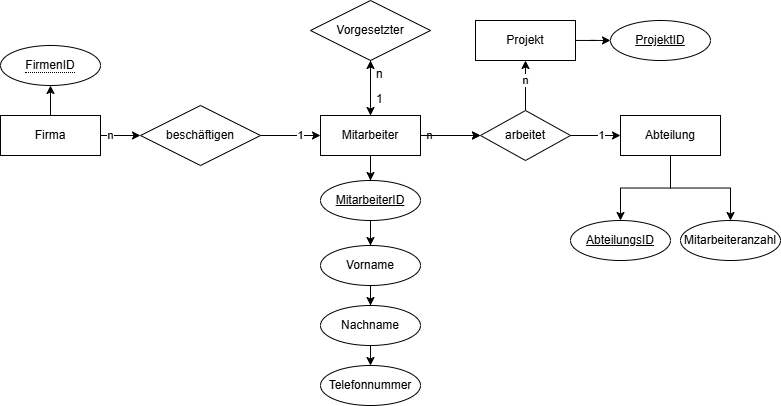

The diagram above was exported from draw.io. Its source (the exported page's mxGraphModel, read from the mxfile embedded in the PNG):
<mxGraphModel dx="1194" dy="501" grid="1" gridSize="10" guides="1" tooltips="1" connect="1" arrows="1" fold="1" page="1" pageScale="1" pageWidth="827" pageHeight="1169" math="0" shadow="0">
  <root>
    <mxCell id="0" />
    <mxCell id="1" parent="0" />
    <mxCell id="RTB3JU7EfiCGX5myvXsm-35" value="n" style="edgeStyle=orthogonalEdgeStyle;rounded=0;orthogonalLoop=1;jettySize=auto;html=1;" edge="1" parent="1" source="RTB3JU7EfiCGX5myvXsm-1" target="RTB3JU7EfiCGX5myvXsm-34">
      <mxGeometry x="-0.6667" relative="1" as="geometry">
        <mxPoint as="offset" />
      </mxGeometry>
    </mxCell>
    <mxCell id="RTB3JU7EfiCGX5myvXsm-38" style="edgeStyle=orthogonalEdgeStyle;rounded=0;orthogonalLoop=1;jettySize=auto;html=1;" edge="1" parent="1" source="RTB3JU7EfiCGX5myvXsm-1" target="RTB3JU7EfiCGX5myvXsm-2">
      <mxGeometry relative="1" as="geometry" />
    </mxCell>
    <mxCell id="RTB3JU7EfiCGX5myvXsm-39" style="edgeStyle=orthogonalEdgeStyle;rounded=0;orthogonalLoop=1;jettySize=auto;html=1;" edge="1" parent="1" source="RTB3JU7EfiCGX5myvXsm-1" target="RTB3JU7EfiCGX5myvXsm-6">
      <mxGeometry relative="1" as="geometry" />
    </mxCell>
    <mxCell id="RTB3JU7EfiCGX5myvXsm-40" style="edgeStyle=orthogonalEdgeStyle;rounded=0;orthogonalLoop=1;jettySize=auto;html=1;entryX=0.5;entryY=0;entryDx=0;entryDy=0;" edge="1" parent="1" source="RTB3JU7EfiCGX5myvXsm-1" target="RTB3JU7EfiCGX5myvXsm-7">
      <mxGeometry relative="1" as="geometry" />
    </mxCell>
    <mxCell id="RTB3JU7EfiCGX5myvXsm-41" style="edgeStyle=orthogonalEdgeStyle;rounded=0;orthogonalLoop=1;jettySize=auto;html=1;" edge="1" parent="1" source="RTB3JU7EfiCGX5myvXsm-1" target="RTB3JU7EfiCGX5myvXsm-21">
      <mxGeometry relative="1" as="geometry" />
    </mxCell>
    <mxCell id="RTB3JU7EfiCGX5myvXsm-47" value="" style="edgeStyle=orthogonalEdgeStyle;rounded=0;orthogonalLoop=1;jettySize=auto;html=1;" edge="1" parent="1" source="RTB3JU7EfiCGX5myvXsm-1" target="RTB3JU7EfiCGX5myvXsm-34">
      <mxGeometry relative="1" as="geometry" />
    </mxCell>
    <mxCell id="RTB3JU7EfiCGX5myvXsm-61" style="edgeStyle=orthogonalEdgeStyle;rounded=0;orthogonalLoop=1;jettySize=auto;html=1;entryX=0.5;entryY=1;entryDx=0;entryDy=0;" edge="1" parent="1" source="RTB3JU7EfiCGX5myvXsm-1" target="RTB3JU7EfiCGX5myvXsm-50">
      <mxGeometry relative="1" as="geometry" />
    </mxCell>
    <mxCell id="RTB3JU7EfiCGX5myvXsm-1" value="Mitarbeiter" style="whiteSpace=wrap;html=1;align=center;" vertex="1" parent="1">
      <mxGeometry x="330" y="125" width="100" height="40" as="geometry" />
    </mxCell>
    <mxCell id="RTB3JU7EfiCGX5myvXsm-6" value="Vorname" style="ellipse;whiteSpace=wrap;html=1;align=center;" vertex="1" parent="1">
      <mxGeometry x="330" y="255" width="100" height="40" as="geometry" />
    </mxCell>
    <mxCell id="RTB3JU7EfiCGX5myvXsm-7" value="Nachname" style="ellipse;whiteSpace=wrap;html=1;align=center;" vertex="1" parent="1">
      <mxGeometry x="330" y="315" width="100" height="40" as="geometry" />
    </mxCell>
    <mxCell id="RTB3JU7EfiCGX5myvXsm-13" style="edgeStyle=orthogonalEdgeStyle;rounded=0;orthogonalLoop=1;jettySize=auto;html=1;" edge="1" parent="1" source="RTB3JU7EfiCGX5myvXsm-9" target="RTB3JU7EfiCGX5myvXsm-12">
      <mxGeometry relative="1" as="geometry" />
    </mxCell>
    <mxCell id="RTB3JU7EfiCGX5myvXsm-9" value="Abteilung" style="whiteSpace=wrap;html=1;align=center;" vertex="1" parent="1">
      <mxGeometry x="630" y="125" width="100" height="40" as="geometry" />
    </mxCell>
    <mxCell id="RTB3JU7EfiCGX5myvXsm-10" value="AbteilungsID" style="ellipse;whiteSpace=wrap;html=1;align=center;fontStyle=4;" vertex="1" parent="1">
      <mxGeometry x="580" y="230" width="100" height="40" as="geometry" />
    </mxCell>
    <mxCell id="RTB3JU7EfiCGX5myvXsm-11" style="edgeStyle=orthogonalEdgeStyle;rounded=0;orthogonalLoop=1;jettySize=auto;html=1;" edge="1" parent="1" source="RTB3JU7EfiCGX5myvXsm-9" target="RTB3JU7EfiCGX5myvXsm-10">
      <mxGeometry relative="1" as="geometry" />
    </mxCell>
    <mxCell id="RTB3JU7EfiCGX5myvXsm-12" value="Mitarbeiteranzahl" style="ellipse;whiteSpace=wrap;html=1;align=center;" vertex="1" parent="1">
      <mxGeometry x="690" y="230" width="100" height="40" as="geometry" />
    </mxCell>
    <mxCell id="RTB3JU7EfiCGX5myvXsm-21" value="Telefonnummer" style="ellipse;whiteSpace=wrap;html=1;align=center;" vertex="1" parent="1">
      <mxGeometry x="330" y="375" width="100" height="40" as="geometry" />
    </mxCell>
    <mxCell id="RTB3JU7EfiCGX5myvXsm-36" value="1" style="edgeStyle=orthogonalEdgeStyle;rounded=0;orthogonalLoop=1;jettySize=auto;html=1;" edge="1" parent="1" source="RTB3JU7EfiCGX5myvXsm-34" target="RTB3JU7EfiCGX5myvXsm-9">
      <mxGeometry x="0.2" relative="1" as="geometry">
        <mxPoint as="offset" />
      </mxGeometry>
    </mxCell>
    <mxCell id="RTB3JU7EfiCGX5myvXsm-70" value="n" style="edgeStyle=orthogonalEdgeStyle;rounded=0;orthogonalLoop=1;jettySize=auto;html=1;entryX=0.5;entryY=1;entryDx=0;entryDy=0;" edge="1" parent="1" source="RTB3JU7EfiCGX5myvXsm-34" target="RTB3JU7EfiCGX5myvXsm-67">
      <mxGeometry x="0.2" relative="1" as="geometry">
        <mxPoint y="-1" as="offset" />
      </mxGeometry>
    </mxCell>
    <mxCell id="RTB3JU7EfiCGX5myvXsm-34" value="arbeitet" style="shape=rhombus;perimeter=rhombusPerimeter;whiteSpace=wrap;html=1;align=center;" vertex="1" parent="1">
      <mxGeometry x="490" y="120" width="90" height="50" as="geometry" />
    </mxCell>
    <mxCell id="RTB3JU7EfiCGX5myvXsm-2" value="MitarbeiterID" style="ellipse;whiteSpace=wrap;html=1;align=center;fontStyle=4;" vertex="1" parent="1">
      <mxGeometry x="330" y="190" width="100" height="40" as="geometry" />
    </mxCell>
    <mxCell id="RTB3JU7EfiCGX5myvXsm-64" style="edgeStyle=orthogonalEdgeStyle;rounded=0;orthogonalLoop=1;jettySize=auto;html=1;" edge="1" parent="1" source="RTB3JU7EfiCGX5myvXsm-50" target="RTB3JU7EfiCGX5myvXsm-1">
      <mxGeometry relative="1" as="geometry" />
    </mxCell>
    <mxCell id="RTB3JU7EfiCGX5myvXsm-50" value="Vorgesetzter" style="shape=rhombus;perimeter=rhombusPerimeter;whiteSpace=wrap;html=1;align=center;" vertex="1" parent="1">
      <mxGeometry x="320" y="10" width="120" height="60" as="geometry" />
    </mxCell>
    <mxCell id="RTB3JU7EfiCGX5myvXsm-56" value="n" style="edgeStyle=orthogonalEdgeStyle;rounded=0;orthogonalLoop=1;jettySize=auto;html=1;" edge="1" parent="1" source="RTB3JU7EfiCGX5myvXsm-53" target="RTB3JU7EfiCGX5myvXsm-54">
      <mxGeometry x="-0.5" relative="1" as="geometry">
        <mxPoint x="-1" as="offset" />
      </mxGeometry>
    </mxCell>
    <mxCell id="RTB3JU7EfiCGX5myvXsm-74" style="edgeStyle=orthogonalEdgeStyle;rounded=0;orthogonalLoop=1;jettySize=auto;html=1;entryX=0.5;entryY=1;entryDx=0;entryDy=0;" edge="1" parent="1" source="RTB3JU7EfiCGX5myvXsm-53" target="RTB3JU7EfiCGX5myvXsm-73">
      <mxGeometry relative="1" as="geometry" />
    </mxCell>
    <mxCell id="RTB3JU7EfiCGX5myvXsm-53" value="Firma" style="whiteSpace=wrap;html=1;align=center;" vertex="1" parent="1">
      <mxGeometry x="10" y="125" width="100" height="40" as="geometry" />
    </mxCell>
    <mxCell id="RTB3JU7EfiCGX5myvXsm-57" value="1" style="edgeStyle=orthogonalEdgeStyle;rounded=0;orthogonalLoop=1;jettySize=auto;html=1;" edge="1" parent="1" source="RTB3JU7EfiCGX5myvXsm-54" target="RTB3JU7EfiCGX5myvXsm-1">
      <mxGeometry x="0.3333" relative="1" as="geometry">
        <mxPoint as="offset" />
      </mxGeometry>
    </mxCell>
    <mxCell id="RTB3JU7EfiCGX5myvXsm-54" value="beschäftigen" style="shape=rhombus;perimeter=rhombusPerimeter;whiteSpace=wrap;html=1;align=center;" vertex="1" parent="1">
      <mxGeometry x="150" y="115" width="120" height="60" as="geometry" />
    </mxCell>
    <mxCell id="RTB3JU7EfiCGX5myvXsm-65" value="n" style="text;strokeColor=none;fillColor=none;spacingLeft=4;spacingRight=4;overflow=hidden;rotatable=0;points=[[0,0.5],[1,0.5]];portConstraint=eastwest;fontSize=12;whiteSpace=wrap;html=1;" vertex="1" parent="1">
      <mxGeometry x="380" y="70" width="26" height="30" as="geometry" />
    </mxCell>
    <mxCell id="RTB3JU7EfiCGX5myvXsm-66" value="1" style="text;strokeColor=none;fillColor=none;spacingLeft=4;spacingRight=4;overflow=hidden;rotatable=0;points=[[0,0.5],[1,0.5]];portConstraint=eastwest;fontSize=12;whiteSpace=wrap;html=1;" vertex="1" parent="1">
      <mxGeometry x="380" y="95" width="26" height="30" as="geometry" />
    </mxCell>
    <mxCell id="RTB3JU7EfiCGX5myvXsm-72" style="edgeStyle=orthogonalEdgeStyle;rounded=0;orthogonalLoop=1;jettySize=auto;html=1;" edge="1" parent="1" source="RTB3JU7EfiCGX5myvXsm-67" target="RTB3JU7EfiCGX5myvXsm-71">
      <mxGeometry relative="1" as="geometry" />
    </mxCell>
    <mxCell id="RTB3JU7EfiCGX5myvXsm-67" value="Projekt" style="whiteSpace=wrap;html=1;align=center;" vertex="1" parent="1">
      <mxGeometry x="485" y="30" width="100" height="40" as="geometry" />
    </mxCell>
    <mxCell id="RTB3JU7EfiCGX5myvXsm-71" value="ProjektID" style="ellipse;whiteSpace=wrap;html=1;align=center;fontStyle=4;" vertex="1" parent="1">
      <mxGeometry x="620" y="30" width="100" height="40" as="geometry" />
    </mxCell>
    <mxCell id="RTB3JU7EfiCGX5myvXsm-73" value="&lt;span style=&quot;border-bottom: 1px dotted&quot;&gt;FirmenID&lt;/span&gt;" style="ellipse;whiteSpace=wrap;html=1;align=center;" vertex="1" parent="1">
      <mxGeometry x="10" y="55" width="100" height="40" as="geometry" />
    </mxCell>
  </root>
</mxGraphModel>